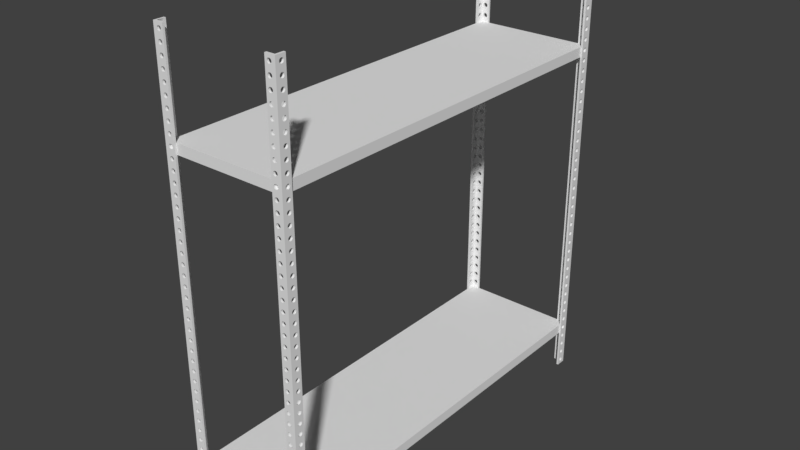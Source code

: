 # Source: Shelf.blend  (saved by Blender 2.79.0; exported with 4.5.12 LTS)
import bpy
from mathutils import Matrix  # noqa: F401  (used for matrix-valued properties, if any)

bpy.ops.wm.read_factory_settings(use_empty=True)
scene = bpy.context.scene
scene.name = 'Scene'

# ---- collections
col_collection_1 = bpy.data.collections.new('Collection 1'); scene.collection.children.link(col_collection_1)

# ---- world
world_world = bpy.data.worlds.new('World'); scene.world = world_world
world_world.color = (0.05088, 0.05088, 0.05088)
world_world.use_sun_shadow = False
world_world.sun_shadow_jitter_overblur = 0.0
world_world.cycles.sampling_method = 'MANUAL'

# ---- meshes
me_cube_002 = bpy.data.meshes.new('Cube.002')
me_cube_002.from_pydata([(26.0, -101.0, 0.0), (26.0, -101.0, 0.05099), (31.0, -101.0, 0.0), (31.0, -101.0, 0.05099), (31.0, -96.0, 0.0), (31.0, -96.0, 0.05099), (26.0, -100.0, 0.0), (26.0, -100.0, 0.05099), (31.0, -100.0, 0.0), (31.0, -100.0, 0.05099), (30.0, -96.0, 0.0), (30.0, -96.0, 0.05099), (30.0, -101.0, 0.0), (30.0, -101.0, 0.05099), (30.0, -100.0, 0.05099), (30.0, -100.0, 0.0), (28.66, -100.0, 0.0353), (28.66, -101.0, 0.0353), (27.11, -100.0, 0.03115), (27.11, -101.0, 0.03115), (28.09, -100.0, 0.03681), (28.09, -101.0, 0.03681), (28.09, -100.0, 0.01416), (28.09, -101.0, 0.01416), (27.53, -100.0, 0.01568), (27.53, -101.0, 0.01568), (27.11, -100.0, 0.01982), (27.11, -101.0, 0.01982), (29.07, -100.0, 0.01982), (29.07, -101.0, 0.01982), (29.07, -100.0, 0.03115), (29.07, -101.0, 0.03115), (27.53, -100.0, 0.0353), (27.53, -101.0, 0.0353), (28.66, -100.0, 0.01568), (28.66, -101.0, 0.01568), (29.23, -100.0, 0.02549), (29.23, -101.0, 0.02549), (26.96, -100.0, 0.02549), (26.96, -101.0, 0.02549), (30.0, -98.68, 0.0353), (31.0, -98.68, 0.0353), (30.0, -99.1, 0.03115), (31.0, -99.1, 0.03115), (30.0, -97.55, 0.0353), (31.0, -97.55, 0.0353), (30.0, -98.12, 0.03681), (31.0, -98.12, 0.03681), (31.0, -98.68, 0.01568), (30.0, -98.68, 0.01568), (30.0, -99.1, 0.01982), (31.0, -99.1, 0.01982), (31.0, -97.55, 0.01568), (30.0, -97.55, 0.01568), (30.0, -97.14, 0.01982), (31.0, -97.14, 0.01982), (30.0, -99.25, 0.02549), (31.0, -99.25, 0.02549), (30.0, -97.14, 0.03115), (31.0, -97.14, 0.03115), (31.0, -98.12, 0.01416), (30.0, -98.12, 0.01416), (30.0, -96.98, 0.02549), (31.0, -96.98, 0.02549)], [], [(10, 11, 5, 4), (8, 9, 3, 2), (1, 0, 39), (15, 8, 2, 12), (14, 7, 1, 13), (10, 4, 8, 15), (4, 63, 55), (0, 1, 7, 6), (15, 56, 50), (5, 11, 14, 9), (9, 14, 13, 3), (6, 15, 12, 0), (2, 3, 13, 12), (38, 6, 7), (33, 32, 20, 21), (21, 20, 16, 17), (37, 36, 28, 29), (19, 18, 32, 33), (31, 30, 36, 37), (39, 38, 18, 19), (6, 38, 26), (27, 26, 38, 39), (25, 24, 26, 27), (35, 34, 22, 23), (0, 27, 39), (29, 28, 34, 35), (23, 22, 24, 25), (17, 16, 30, 31), (41, 40, 46, 47), (47, 46, 44, 45), (63, 62, 54, 55), (43, 42, 40, 41), (59, 58, 62, 63), (63, 4, 5), (57, 56, 42, 43), (51, 50, 56, 57), (56, 15, 14), (48, 49, 50, 51), (52, 53, 61, 60), (55, 54, 53, 52), (60, 61, 49, 48), (45, 44, 58, 59), (12, 13, 37), (37, 13, 31), (31, 13, 17), (17, 13, 21), (13, 1, 21), (21, 1, 33), (33, 1, 19), (19, 1, 39), (0, 25, 27), (0, 23, 25), (12, 23, 0), (12, 35, 23), (29, 35, 12), (37, 29, 12), (8, 57, 9), (57, 43, 9), (43, 41, 9), (41, 47, 9), (9, 47, 5), (47, 45, 5), (45, 59, 5), (59, 63, 5), (4, 55, 52), (4, 52, 60), (8, 4, 60), (8, 60, 48), (8, 48, 51), (57, 8, 51), (10, 62, 11), (62, 58, 11), (58, 44, 11), (44, 46, 11), (11, 46, 14), (46, 40, 14), (40, 42, 14), (42, 56, 14), (15, 50, 49), (15, 49, 61), (10, 15, 61), (10, 61, 53), (10, 53, 54), (62, 10, 54), (15, 6, 22), (22, 6, 24), (24, 6, 26), (15, 34, 28), (34, 15, 22), (36, 15, 28), (15, 36, 14), (36, 30, 14), (30, 16, 14), (16, 20, 14), (14, 20, 7), (20, 32, 7), (32, 18, 7), (18, 38, 7)])
me_cube_002.polygons.foreach_set('use_smooth', [True] * 98)
_k = set([(0, 1), (0, 6), (0, 12), (1, 7), (1, 13), (2, 3), (2, 8), (2, 12), (3, 9), (3, 13), (4, 5), (4, 8), (4, 10), (5, 9), (5, 11), (6, 7), (6, 15), (7, 14), (10, 11), (10, 15), (11, 14), (16, 20), (16, 30), (17, 21), (17, 31), (18, 32), (18, 38), (19, 33), (19, 39), (20, 32), (21, 33), (22, 24), (22, 34), (23, 25), (23, 35), (24, 26), (25, 27), (26, 38), (27, 39), (28, 34), (28, 36), (29, 35), (29, 37), (30, 36), (31, 37), (40, 42), (40, 46), (41, 43), (41, 47), (42, 56), (43, 57), (44, 46), (44, 58), (45, 47), (45, 59), (48, 51), (48, 60), (49, 50), (49, 61), (50, 56), (51, 57), (52, 55), (52, 60), (53, 54), (53, 61), (54, 62), (55, 63), (58, 62), (59, 63)])
me_cube_002.attributes.new('sharp_edge', 'BOOLEAN', 'EDGE').data.foreach_set('value', [ (min(e.vertices), max(e.vertices)) in _k for e in me_cube_002.edges])
me_cube_002.use_remesh_preserve_volume = False
me_cube_002.use_remesh_preserve_attributes = False
me_cube_002.use_mirror_vertex_groups = False
me_cube_002.update()
me_cube = bpy.data.meshes.new('Cube')
me_cube.from_pydata([(-1.0, -1.0, -1.0), (-1.0, -1.0, 1.0), (-1.0, 1.0, -1.0), (-1.0, 1.0, 1.0), (1.0, -1.0, -1.0), (1.0, -1.0, 1.0), (1.0, 1.0, -1.0), (1.0, 1.0, 1.0)], [], [(0, 1, 3, 2), (2, 3, 7, 6), (6, 7, 5, 4), (4, 5, 1, 0), (2, 6, 4, 0), (7, 3, 1, 5)])
me_cube.polygons.foreach_set('use_smooth', [True] * 6)
_k = set([(0, 1), (0, 2), (0, 4), (1, 3), (1, 5), (2, 3), (2, 6), (3, 7), (4, 5), (4, 6), (5, 7), (6, 7)])
me_cube.attributes.new('sharp_edge', 'BOOLEAN', 'EDGE').data.foreach_set('value', [ (min(e.vertices), max(e.vertices)) in _k for e in me_cube.edges])
me_cube.use_remesh_preserve_volume = False
me_cube.use_remesh_preserve_attributes = False
me_cube.use_mirror_vertex_groups = False
me_cube.update()
me_cube_001 = bpy.data.meshes.new('Cube.001')
me_cube_001.from_pydata([(-1.0, -1.0, -1.0), (-1.0, -1.0, 1.0), (-1.0, 1.0, -1.0), (-1.0, 1.0, 1.0), (1.0, -1.0, -1.0), (1.0, -1.0, 1.0), (1.0, 1.0, -1.0), (1.0, 1.0, 1.0)], [], [(0, 1, 3, 2), (2, 3, 7, 6), (6, 7, 5, 4), (4, 5, 1, 0), (2, 6, 4, 0), (7, 3, 1, 5)])
me_cube_001.polygons.foreach_set('use_smooth', [True] * 6)
_k = set([(0, 1), (0, 2), (0, 4), (1, 3), (1, 5), (2, 3), (2, 6), (3, 7), (4, 5), (4, 6), (5, 7), (6, 7)])
me_cube_001.attributes.new('sharp_edge', 'BOOLEAN', 'EDGE').data.foreach_set('value', [ (min(e.vertices), max(e.vertices)) in _k for e in me_cube_001.edges])
me_cube_001.use_remesh_preserve_volume = False
me_cube_001.use_remesh_preserve_attributes = False
me_cube_001.use_mirror_vertex_groups = False
me_cube_001.update()

# ---- objects
ob_metalstructure = bpy.data.objects.new('MetalStructure', me_cube_002)
ob_bottomwoodplank = bpy.data.objects.new('BottomWoodPlank', me_cube)
ob_topwoodplank = bpy.data.objects.new('TopWoodPlank', me_cube_001)

# ---- transforms, parenting, visibility, modifiers, constraints
ob_metalstructure.location = (0.0, 0.0, 0.0)
ob_metalstructure.scale = (0.02, 0.02, 2.0)
ob_metalstructure.lineart.crease_threshold = 0.0
_m = ob_metalstructure.modifiers.new('Mirror', 'MIRROR')
_m.use_axis = (True, True, False)
_m = ob_metalstructure.modifiers.new('Array', 'ARRAY')
_m.count = 44
_m.constant_offset_displace = (0.0, 0.0, 0.0)
_m.relative_offset_displace = (0.0, 0.0, 1.0)
_m = ob_metalstructure.modifiers.new('EdgeSplit', 'EDGE_SPLIT')
_m.use_edge_angle = False
ob_bottomwoodplank.location = (0.0, 0.0, 0.4461)
ob_bottomwoodplank.scale = (0.6, 2.0, 0.05)
ob_bottomwoodplank.lineart.crease_threshold = 0.0
_m = ob_bottomwoodplank.modifiers.new('EdgeSplit', 'EDGE_SPLIT')
_m.use_edge_angle = False
ob_topwoodplank.location = (0.0, 0.0, 3.504)
ob_topwoodplank.scale = (0.6, 2.0, 0.05)
ob_topwoodplank.lineart.crease_threshold = 0.0
_m = ob_topwoodplank.modifiers.new('EdgeSplit', 'EDGE_SPLIT')
_m.use_edge_angle = False

# ---- collection membership
col_collection_1.objects.link(ob_metalstructure)
col_collection_1.objects.link(ob_bottomwoodplank)
col_collection_1.objects.link(ob_topwoodplank)

# ---- scene / render settings (as saved in the file)
scene.frame_start = 1; scene.frame_end = 250; scene.frame_set(1)
scene.render.engine = 'BLENDER_EEVEE_NEXT'
scene.render.resolution_percentage = 50
scene.render.dither_intensity = 0.0
scene.cycles.use_denoising = False
scene.cycles.samples = 128
scene.cycles.sampling_pattern = 'TABULATED_SOBOL'
scene.cycles.use_adaptive_sampling = False
scene.cycles.use_light_tree = False
scene.cycles.blur_glossy = 0.0
scene.cycles.sample_clamp_indirect = 0.0
scene.view_settings.view_transform = 'Standard'
bpy.context.view_layer.update()

# ---- added for rendering (the .blend has no active camera and no usable light): camera, sun
cam_auto = bpy.data.cameras.new('AutoCamera')
cam_auto.lens = 50.0
cam_auto.sensor_width = 36.0
cam_auto.clip_end = 1000.0
ob_auto_camera = bpy.data.objects.new('AutoCamera', cam_auto)
scene.collection.objects.link(ob_auto_camera)
ob_auto_camera.location = (5.70305, -6.84366, 6.80605)
ob_auto_camera.rotation_euler = (1.09748, -7.21219e-08, 0.694738)
scene.camera = ob_auto_camera
light_auto_sun = bpy.data.lights.new('AutoSun', 'SUN')
light_auto_sun.energy = 3.0
light_auto_sun.angle = 0.0523599
ob_auto_sun = bpy.data.objects.new('AutoSun', light_auto_sun)
scene.collection.objects.link(ob_auto_sun)
ob_auto_sun.rotation_euler = (0.872665, 0.174533, 0.523599)
bpy.context.view_layer.update()
